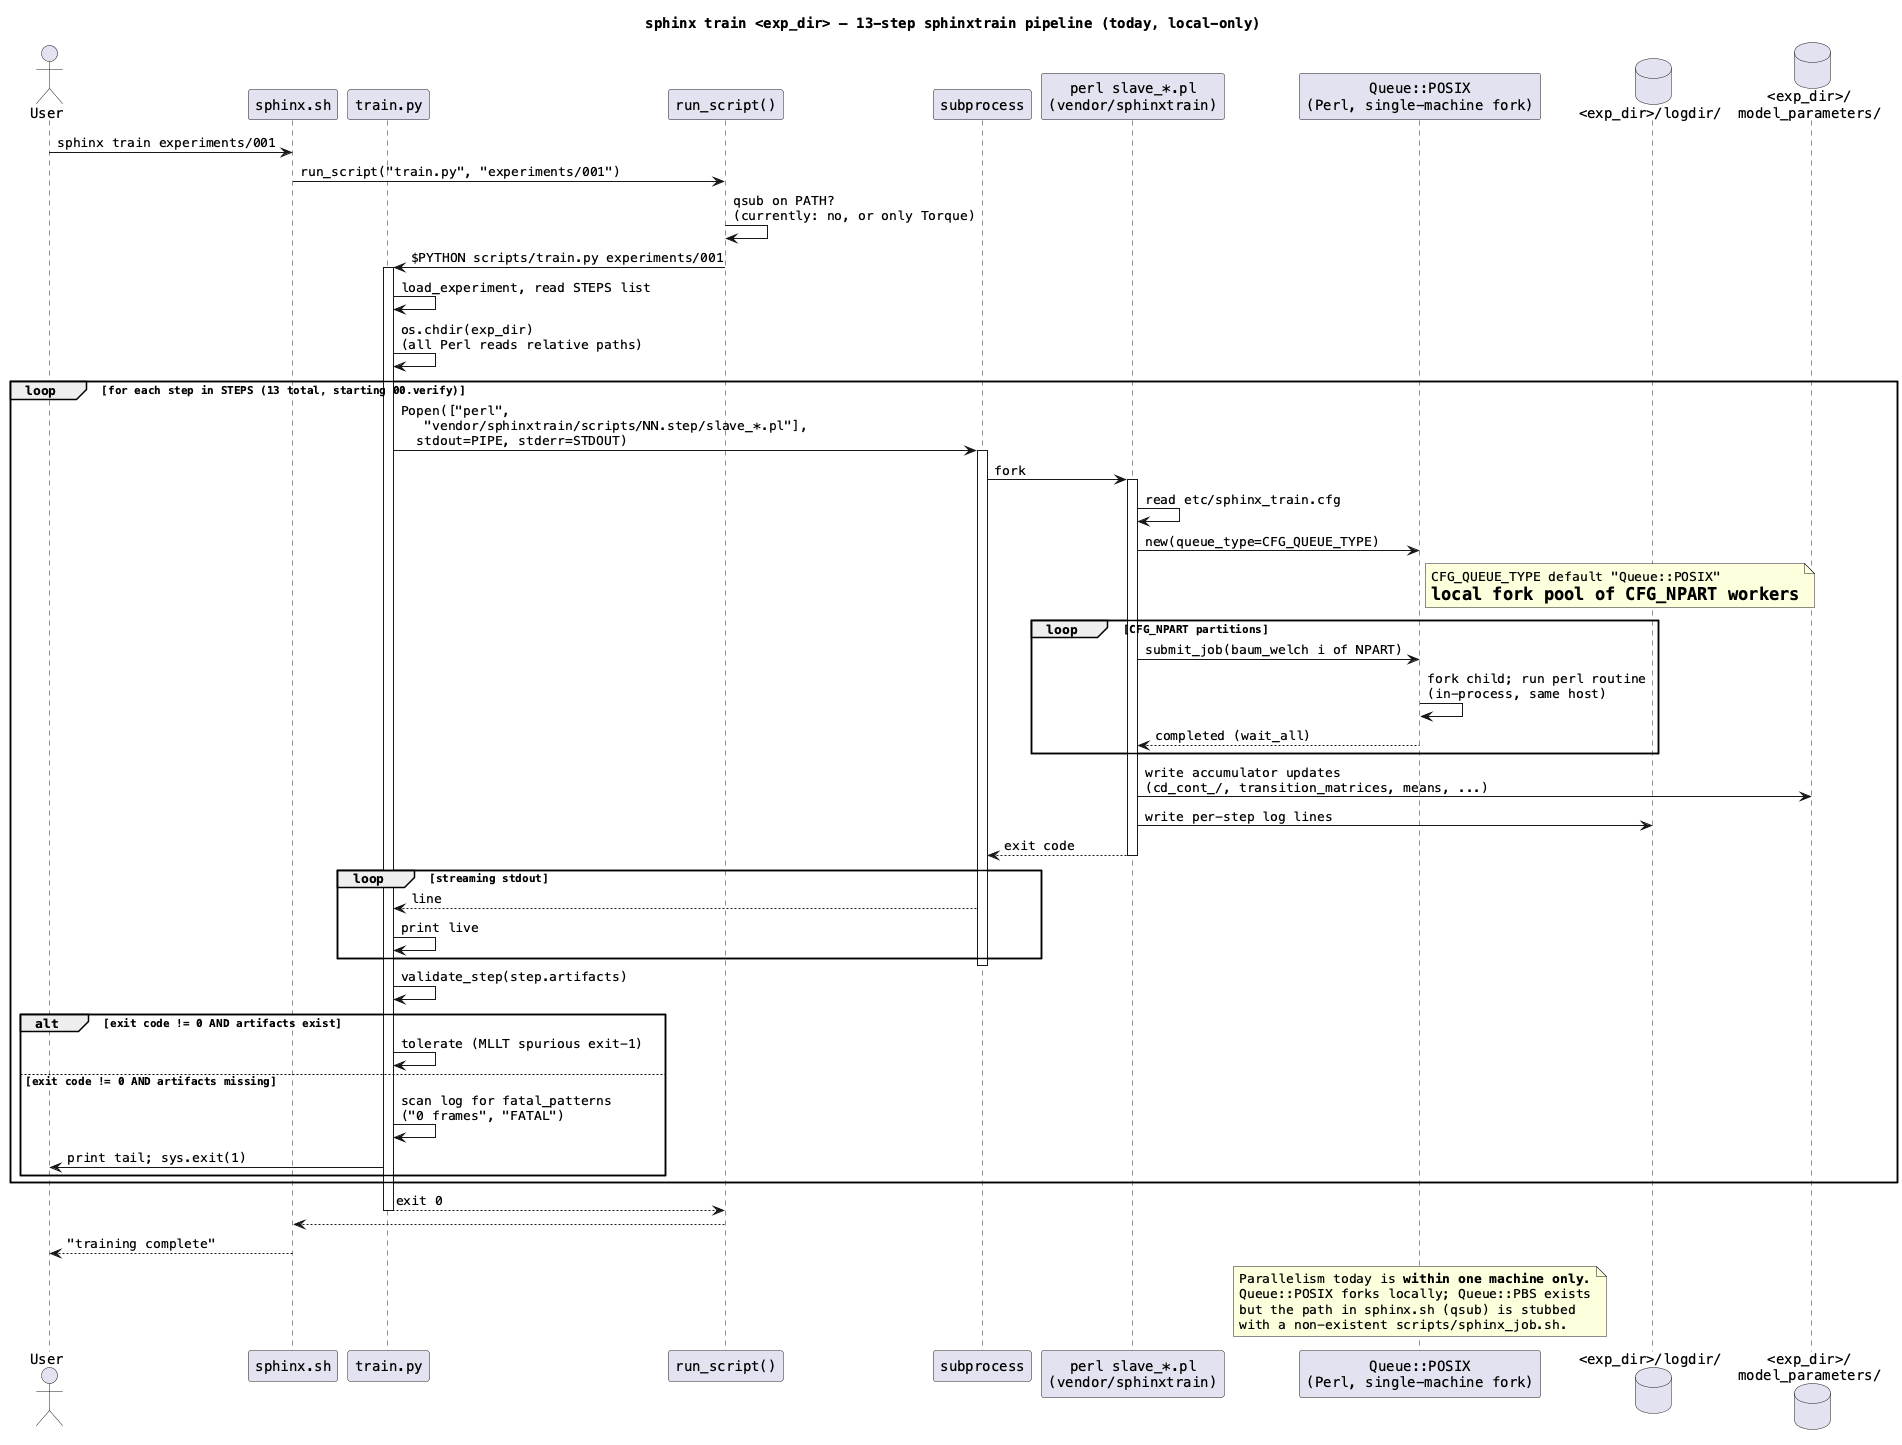

The diagram above was rendered by PlantUML. Its source (embedded in the PNG):
@startuml 02d-sequence-train
title sphinx train <exp_dir> — 13-step sphinxtrain pipeline (today, local-only)

skinparam defaultFontName Menlo

actor User
participant "sphinx.sh" as Sh
participant "train.py" as Train
participant "run_script()" as RS
participant "subprocess" as SP
participant "perl slave_*.pl\n(vendor/sphinxtrain)" as Slave
participant "Queue::POSIX\n(Perl, single-machine fork)" as Q
database "<exp_dir>/logdir/" as Logs
database "<exp_dir>/\nmodel_parameters/" as Models

User -> Sh : sphinx train experiments/001
Sh -> RS : run_script("train.py", "experiments/001")
RS -> RS : qsub on PATH?\n(currently: no, or only Torque)
RS -> Train : $PYTHON scripts/train.py experiments/001
activate Train

Train -> Train : load_experiment, read STEPS list
Train -> Train : os.chdir(exp_dir)\n(all Perl reads relative paths)

loop for each step in STEPS (13 total, starting 00.verify)
    Train -> SP : Popen(["perl",\n   "vendor/sphinxtrain/scripts/NN.step/slave_*.pl"],\n  stdout=PIPE, stderr=STDOUT)
    activate SP
    SP -> Slave : fork
    activate Slave
    Slave -> Slave : read etc/sphinx_train.cfg
    Slave -> Q : new(queue_type=CFG_QUEUE_TYPE)
    note right of Q : CFG_QUEUE_TYPE default "Queue::POSIX"\n= local fork pool of CFG_NPART workers
    loop CFG_NPART partitions
        Slave -> Q : submit_job(baum_welch i of NPART)
        Q -> Q : fork child; run perl routine\n(in-process, same host)
        Q --> Slave : completed (wait_all)
    end
    Slave -> Models : write accumulator updates\n(cd_cont_/, transition_matrices, means, ...)
    Slave -> Logs : write per-step log lines
    Slave --> SP : exit code
    deactivate Slave

    loop streaming stdout
        SP --> Train : line
        Train -> Train : print live
    end
    deactivate SP

    Train -> Train : validate_step(step.artifacts)
    alt exit code != 0 AND artifacts exist
        Train -> Train : tolerate (MLLT spurious exit-1)
    else exit code != 0 AND artifacts missing
        Train -> Train : scan log for fatal_patterns\n("0 frames", "FATAL")
        Train -> User : print tail; sys.exit(1)
    end
end

Train --> RS : exit 0
deactivate Train
RS --> Sh
Sh --> User : "training complete"

note over Q
  Parallelism today is **within one machine only**.
  Queue::POSIX forks locally; Queue::PBS exists
  but the path in sphinx.sh (qsub) is stubbed
  with a non-existent scripts/sphinx_job.sh.
end note

@enduml